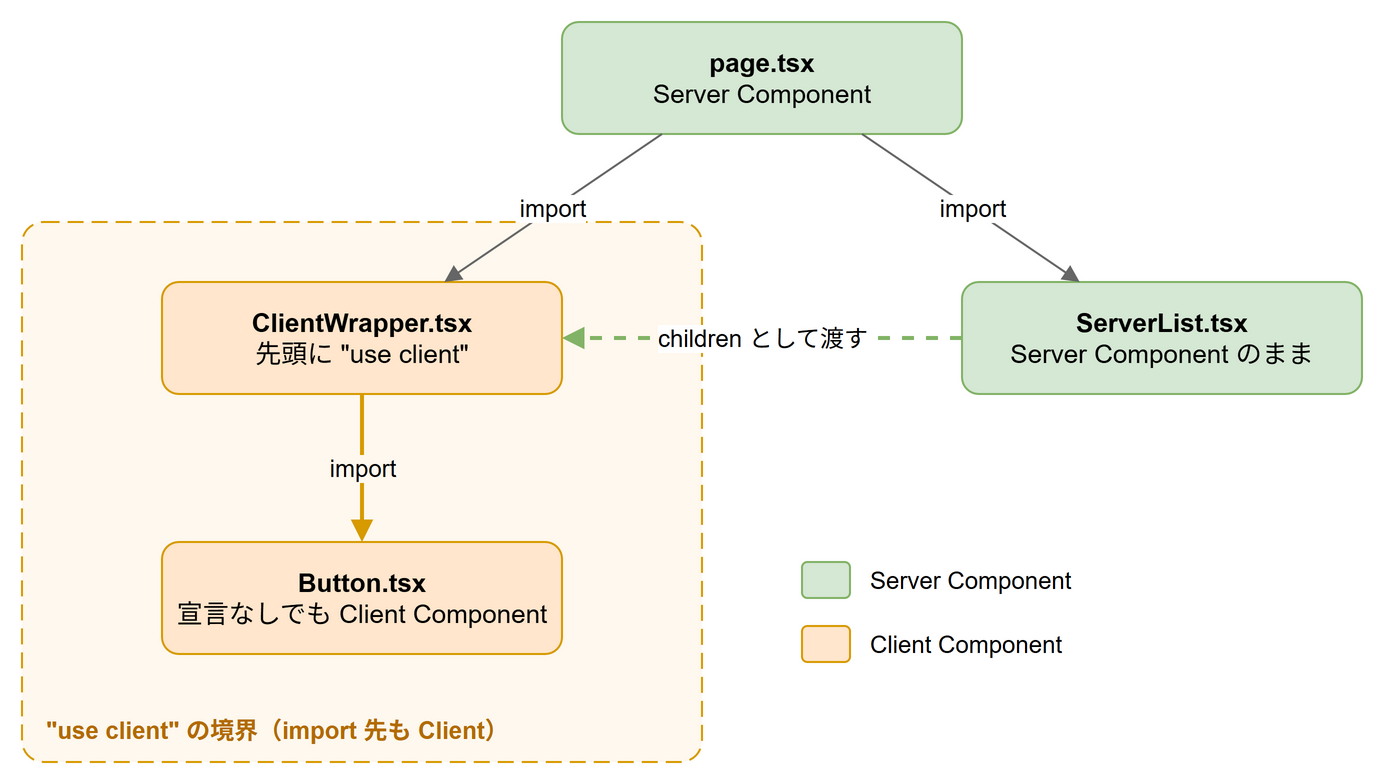

The diagram above was exported from draw.io. Its source (the exported page's mxGraphModel, read from the mxfile embedded in the PNG):
<mxGraphModel grid="1" gridSize="10" page="0" math="0" shadow="0">
  <root>
    <mxCell id="0" />
    <mxCell id="1" parent="0" />
    <mxCell id="boundary" value="&quot;use client&quot; の境界（import 先も Client）" style="rounded=1;whiteSpace=wrap;html=1;dashed=1;dashPattern=8 4;fillColor=#fff8ee;strokeColor=#d79b00;verticalAlign=bottom;align=left;spacingLeft=10;spacingBottom=6;fontSize=12;fontColor=#b36b00;fontStyle=1;arcSize=4;" vertex="1" parent="1">
      <mxGeometry x="30" y="120" width="340" height="270" as="geometry" />
    </mxCell>
    <mxCell id="page" value="&lt;b&gt;page.tsx&lt;/b&gt;&lt;br&gt;Server Component" style="rounded=1;whiteSpace=wrap;html=1;fillColor=#d5e8d4;strokeColor=#82b366;fontSize=13;" vertex="1" parent="1">
      <mxGeometry x="300" y="20" width="200" height="56" as="geometry" />
    </mxCell>
    <mxCell id="wrap" value="&lt;b&gt;ClientWrapper.tsx&lt;/b&gt;&lt;br&gt;先頭に &quot;use client&quot;" style="rounded=1;whiteSpace=wrap;html=1;fillColor=#ffe6cc;strokeColor=#d79b00;fontSize=13;" vertex="1" parent="1">
      <mxGeometry x="100" y="150" width="200" height="56" as="geometry" />
    </mxCell>
    <mxCell id="btn" value="&lt;b&gt;Button.tsx&lt;/b&gt;&lt;br&gt;宣言なしでも Client Component" style="rounded=1;whiteSpace=wrap;html=1;fillColor=#ffe6cc;strokeColor=#d79b00;fontSize=13;" vertex="1" parent="1">
      <mxGeometry x="100" y="280" width="200" height="56" as="geometry" />
    </mxCell>
    <mxCell id="list" value="&lt;b&gt;ServerList.tsx&lt;/b&gt;&lt;br&gt;Server Component のまま" style="rounded=1;whiteSpace=wrap;html=1;fillColor=#d5e8d4;strokeColor=#82b366;fontSize=13;" vertex="1" parent="1">
      <mxGeometry x="500" y="150" width="200" height="56" as="geometry" />
    </mxCell>
    <mxCell id="e1" value="import" style="html=1;endArrow=block;endFill=1;strokeColor=#666666;fontSize=12;labelBackgroundColor=#ffffff;exitX=0.25;exitY=1;exitDx=0;exitDy=0;" edge="1" parent="1" source="page" target="wrap">
      <mxGeometry relative="1" as="geometry" />
    </mxCell>
    <mxCell id="e2" value="import" style="html=1;endArrow=block;endFill=1;strokeColor=#666666;fontSize=12;labelBackgroundColor=#ffffff;exitX=0.75;exitY=1;exitDx=0;exitDy=0;" edge="1" parent="1" source="page" target="list">
      <mxGeometry relative="1" as="geometry" />
    </mxCell>
    <mxCell id="e3" value="import" style="html=1;endArrow=block;endFill=1;strokeColor=#d79b00;strokeWidth=2;fontSize=12;labelBackgroundColor=#fff8ee;" edge="1" parent="1" source="wrap" target="btn">
      <mxGeometry relative="1" as="geometry" />
    </mxCell>
    <mxCell id="e4" value="children として渡す" style="html=1;endArrow=block;endFill=1;dashed=1;strokeColor=#82b366;strokeWidth=2;fontSize=12;labelBackgroundColor=#ffffff;" edge="1" parent="1" source="list" target="wrap">
      <mxGeometry relative="1" as="geometry" />
    </mxCell>
    <mxCell id="lg1" value="" style="rounded=1;whiteSpace=wrap;html=1;fillColor=#d5e8d4;strokeColor=#82b366;" vertex="1" parent="1">
      <mxGeometry x="420" y="290" width="24" height="18" as="geometry" />
    </mxCell>
    <mxCell id="lg1t" value="Server Component" style="text;html=1;align=left;verticalAlign=middle;fontSize=12;" vertex="1" parent="1">
      <mxGeometry x="452" y="284" width="200" height="30" as="geometry" />
    </mxCell>
    <mxCell id="lg2" value="" style="rounded=1;whiteSpace=wrap;html=1;fillColor=#ffe6cc;strokeColor=#d79b00;" vertex="1" parent="1">
      <mxGeometry x="420" y="322" width="24" height="18" as="geometry" />
    </mxCell>
    <mxCell id="lg2t" value="Client Component" style="text;html=1;align=left;verticalAlign=middle;fontSize=12;" vertex="1" parent="1">
      <mxGeometry x="452" y="316" width="200" height="30" as="geometry" />
    </mxCell>
  </root>
</mxGraphModel>